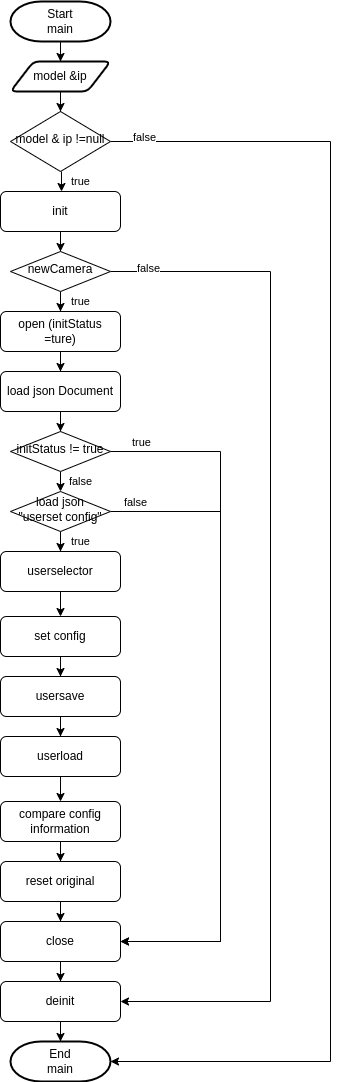

The diagram above was exported from draw.io. Its source (the exported page's mxGraphModel, read from the mxfile embedded in the PNG):
<mxGraphModel dx="981" dy="589" grid="1" gridSize="10" guides="1" tooltips="1" connect="1" arrows="1" fold="1" page="1" pageScale="1" pageWidth="827" pageHeight="1169" math="0" shadow="0">
  <root>
    <mxCell id="0" />
    <mxCell id="1" parent="0" />
    <mxCell id="yaUX3k8EcpttGr07dAhM-1" value="true" style="edgeStyle=orthogonalEdgeStyle;rounded=0;orthogonalLoop=1;jettySize=auto;html=1;" parent="1" edge="1">
      <mxGeometry y="19" relative="1" as="geometry">
        <mxPoint x="391" y="190" as="sourcePoint" />
        <mxPoint x="391" y="210" as="targetPoint" />
        <mxPoint as="offset" />
      </mxGeometry>
    </mxCell>
    <mxCell id="rWzc4MPXNH38NUM2RFkS-1" style="edgeStyle=orthogonalEdgeStyle;rounded=0;orthogonalLoop=1;jettySize=auto;html=1;entryX=1;entryY=0.5;entryDx=0;entryDy=0;entryPerimeter=0;" edge="1" parent="1" source="yaUX3k8EcpttGr07dAhM-2" target="yaUX3k8EcpttGr07dAhM-39">
      <mxGeometry relative="1" as="geometry">
        <Array as="points">
          <mxPoint x="660" y="160" />
          <mxPoint x="660" y="1080" />
        </Array>
      </mxGeometry>
    </mxCell>
    <mxCell id="rWzc4MPXNH38NUM2RFkS-4" value="false" style="edgeLabel;html=1;align=center;verticalAlign=middle;resizable=0;points=[];" vertex="1" connectable="0" parent="rWzc4MPXNH38NUM2RFkS-1">
      <mxGeometry x="-0.9518" y="5" relative="1" as="geometry">
        <mxPoint as="offset" />
      </mxGeometry>
    </mxCell>
    <mxCell id="yaUX3k8EcpttGr07dAhM-2" value="model &amp;amp; ip !=null" style="rhombus;whiteSpace=wrap;html=1;shadow=0;fontFamily=Helvetica;fontSize=12;align=center;strokeWidth=1;spacing=6;spacingTop=-4;" parent="1" vertex="1">
      <mxGeometry x="340" y="130" width="100" height="60" as="geometry" />
    </mxCell>
    <mxCell id="yaUX3k8EcpttGr07dAhM-3" value="" style="edgeStyle=orthogonalEdgeStyle;rounded=0;orthogonalLoop=1;jettySize=auto;html=1;" parent="1" source="yaUX3k8EcpttGr07dAhM-4" edge="1">
      <mxGeometry relative="1" as="geometry">
        <mxPoint x="390" y="270" as="targetPoint" />
      </mxGeometry>
    </mxCell>
    <mxCell id="yaUX3k8EcpttGr07dAhM-4" value="init" style="rounded=1;whiteSpace=wrap;html=1;fontSize=12;glass=0;strokeWidth=1;shadow=0;" parent="1" vertex="1">
      <mxGeometry x="330" y="210" width="120" height="40" as="geometry" />
    </mxCell>
    <mxCell id="yaUX3k8EcpttGr07dAhM-5" value="" style="edgeStyle=orthogonalEdgeStyle;rounded=0;orthogonalLoop=1;jettySize=auto;html=1;" parent="1" source="yaUX3k8EcpttGr07dAhM-6" target="yaUX3k8EcpttGr07dAhM-8" edge="1">
      <mxGeometry relative="1" as="geometry" />
    </mxCell>
    <mxCell id="yaUX3k8EcpttGr07dAhM-6" value="Start&lt;br&gt;main" style="strokeWidth=2;html=1;shape=mxgraph.flowchart.terminator;whiteSpace=wrap;" parent="1" vertex="1">
      <mxGeometry x="340" y="20" width="100" height="40" as="geometry" />
    </mxCell>
    <mxCell id="yaUX3k8EcpttGr07dAhM-7" value="" style="edgeStyle=orthogonalEdgeStyle;rounded=0;orthogonalLoop=1;jettySize=auto;html=1;" parent="1" source="yaUX3k8EcpttGr07dAhM-8" target="yaUX3k8EcpttGr07dAhM-2" edge="1">
      <mxGeometry relative="1" as="geometry" />
    </mxCell>
    <mxCell id="yaUX3k8EcpttGr07dAhM-8" value="model &amp;amp;ip" style="shape=parallelogram;html=1;strokeWidth=2;perimeter=parallelogramPerimeter;whiteSpace=wrap;rounded=1;arcSize=12;size=0.23;" parent="1" vertex="1">
      <mxGeometry x="340" y="80" width="100" height="30" as="geometry" />
    </mxCell>
    <mxCell id="yaUX3k8EcpttGr07dAhM-9" value="true" style="edgeStyle=orthogonalEdgeStyle;rounded=0;orthogonalLoop=1;jettySize=auto;html=1;" parent="1" target="yaUX3k8EcpttGr07dAhM-12" edge="1">
      <mxGeometry x="0.6667" y="20" relative="1" as="geometry">
        <mxPoint x="390" y="310" as="sourcePoint" />
        <mxPoint as="offset" />
      </mxGeometry>
    </mxCell>
    <mxCell id="yaUX3k8EcpttGr07dAhM-11" value="" style="edgeStyle=orthogonalEdgeStyle;rounded=0;orthogonalLoop=1;jettySize=auto;html=1;" parent="1" source="yaUX3k8EcpttGr07dAhM-12" target="yaUX3k8EcpttGr07dAhM-14" edge="1">
      <mxGeometry relative="1" as="geometry" />
    </mxCell>
    <mxCell id="yaUX3k8EcpttGr07dAhM-12" value="open (initStatus =ture)" style="rounded=1;whiteSpace=wrap;html=1;fontSize=12;glass=0;strokeWidth=1;shadow=0;" parent="1" vertex="1">
      <mxGeometry x="330" y="330" width="120" height="40" as="geometry" />
    </mxCell>
    <mxCell id="yaUX3k8EcpttGr07dAhM-13" value="" style="edgeStyle=orthogonalEdgeStyle;rounded=0;orthogonalLoop=1;jettySize=auto;html=1;" parent="1" source="yaUX3k8EcpttGr07dAhM-14" edge="1">
      <mxGeometry relative="1" as="geometry">
        <mxPoint x="390" y="450" as="targetPoint" />
      </mxGeometry>
    </mxCell>
    <mxCell id="yaUX3k8EcpttGr07dAhM-14" value="load json Document" style="rounded=1;whiteSpace=wrap;html=1;fontSize=12;glass=0;strokeWidth=1;shadow=0;" parent="1" vertex="1">
      <mxGeometry x="330" y="390" width="120" height="40" as="geometry" />
    </mxCell>
    <mxCell id="yaUX3k8EcpttGr07dAhM-20" value="false" style="edgeStyle=orthogonalEdgeStyle;rounded=0;orthogonalLoop=1;jettySize=auto;html=1;" parent="1" edge="1">
      <mxGeometry y="20" relative="1" as="geometry">
        <mxPoint x="390" y="490" as="sourcePoint" />
        <mxPoint x="390" y="510" as="targetPoint" />
        <mxPoint as="offset" />
      </mxGeometry>
    </mxCell>
    <mxCell id="yaUX3k8EcpttGr07dAhM-23" value="" style="edgeStyle=orthogonalEdgeStyle;rounded=0;orthogonalLoop=1;jettySize=auto;html=1;" parent="1" source="yaUX3k8EcpttGr07dAhM-16" target="yaUX3k8EcpttGr07dAhM-18" edge="1">
      <mxGeometry relative="1" as="geometry" />
    </mxCell>
    <mxCell id="yaUX3k8EcpttGr07dAhM-16" value="userselector" style="rounded=1;whiteSpace=wrap;html=1;fontSize=12;glass=0;strokeWidth=1;shadow=0;" parent="1" vertex="1">
      <mxGeometry x="330" y="570" width="120" height="40" as="geometry" />
    </mxCell>
    <mxCell id="yaUX3k8EcpttGr07dAhM-27" value="" style="edgeStyle=orthogonalEdgeStyle;rounded=0;orthogonalLoop=1;jettySize=auto;html=1;" parent="1" source="yaUX3k8EcpttGr07dAhM-18" target="yaUX3k8EcpttGr07dAhM-26" edge="1">
      <mxGeometry relative="1" as="geometry" />
    </mxCell>
    <mxCell id="yaUX3k8EcpttGr07dAhM-18" value="set config" style="rounded=1;whiteSpace=wrap;html=1;fontSize=12;glass=0;strokeWidth=1;shadow=0;" parent="1" vertex="1">
      <mxGeometry x="330" y="635" width="120" height="40" as="geometry" />
    </mxCell>
    <mxCell id="yaUX3k8EcpttGr07dAhM-22" value="true" style="edgeStyle=orthogonalEdgeStyle;rounded=0;orthogonalLoop=1;jettySize=auto;html=1;" parent="1" target="yaUX3k8EcpttGr07dAhM-16" edge="1">
      <mxGeometry x="0.6667" y="20" relative="1" as="geometry">
        <mxPoint x="390" y="550" as="sourcePoint" />
        <mxPoint as="offset" />
      </mxGeometry>
    </mxCell>
    <mxCell id="yaUX3k8EcpttGr07dAhM-31" value="" style="edgeStyle=orthogonalEdgeStyle;rounded=0;orthogonalLoop=1;jettySize=auto;html=1;" parent="1" source="yaUX3k8EcpttGr07dAhM-24" target="yaUX3k8EcpttGr07dAhM-29" edge="1">
      <mxGeometry relative="1" as="geometry" />
    </mxCell>
    <mxCell id="yaUX3k8EcpttGr07dAhM-24" value="userload" style="rounded=1;whiteSpace=wrap;html=1;fontSize=12;glass=0;strokeWidth=1;shadow=0;" parent="1" vertex="1">
      <mxGeometry x="330" y="755" width="120" height="40" as="geometry" />
    </mxCell>
    <mxCell id="yaUX3k8EcpttGr07dAhM-28" value="" style="edgeStyle=orthogonalEdgeStyle;rounded=0;orthogonalLoop=1;jettySize=auto;html=1;" parent="1" source="yaUX3k8EcpttGr07dAhM-26" target="yaUX3k8EcpttGr07dAhM-24" edge="1">
      <mxGeometry relative="1" as="geometry" />
    </mxCell>
    <mxCell id="yaUX3k8EcpttGr07dAhM-26" value="usersave" style="rounded=1;whiteSpace=wrap;html=1;fontSize=12;glass=0;strokeWidth=1;shadow=0;" parent="1" vertex="1">
      <mxGeometry x="330" y="695" width="120" height="40" as="geometry" />
    </mxCell>
    <mxCell id="yaUX3k8EcpttGr07dAhM-34" value="" style="edgeStyle=orthogonalEdgeStyle;rounded=0;orthogonalLoop=1;jettySize=auto;html=1;" parent="1" source="yaUX3k8EcpttGr07dAhM-29" target="yaUX3k8EcpttGr07dAhM-32" edge="1">
      <mxGeometry relative="1" as="geometry" />
    </mxCell>
    <mxCell id="yaUX3k8EcpttGr07dAhM-29" value="compare config information" style="rounded=1;whiteSpace=wrap;html=1;fontSize=12;glass=0;strokeWidth=1;shadow=0;" parent="1" vertex="1">
      <mxGeometry x="330" y="820" width="120" height="40" as="geometry" />
    </mxCell>
    <mxCell id="yaUX3k8EcpttGr07dAhM-37" value="" style="edgeStyle=orthogonalEdgeStyle;rounded=0;orthogonalLoop=1;jettySize=auto;html=1;" parent="1" source="yaUX3k8EcpttGr07dAhM-32" target="yaUX3k8EcpttGr07dAhM-35" edge="1">
      <mxGeometry relative="1" as="geometry" />
    </mxCell>
    <mxCell id="yaUX3k8EcpttGr07dAhM-32" value="reset original" style="rounded=1;whiteSpace=wrap;html=1;fontSize=12;glass=0;strokeWidth=1;shadow=0;" parent="1" vertex="1">
      <mxGeometry x="330" y="880" width="120" height="40" as="geometry" />
    </mxCell>
    <mxCell id="yaUX3k8EcpttGr07dAhM-38" value="" style="edgeStyle=orthogonalEdgeStyle;rounded=0;orthogonalLoop=1;jettySize=auto;html=1;" parent="1" source="yaUX3k8EcpttGr07dAhM-35" target="yaUX3k8EcpttGr07dAhM-36" edge="1">
      <mxGeometry relative="1" as="geometry" />
    </mxCell>
    <mxCell id="yaUX3k8EcpttGr07dAhM-35" value="close" style="rounded=1;whiteSpace=wrap;html=1;fontSize=12;glass=0;strokeWidth=1;shadow=0;" parent="1" vertex="1">
      <mxGeometry x="330" y="940" width="120" height="40" as="geometry" />
    </mxCell>
    <mxCell id="yaUX3k8EcpttGr07dAhM-40" value="" style="edgeStyle=orthogonalEdgeStyle;rounded=0;orthogonalLoop=1;jettySize=auto;html=1;" parent="1" source="yaUX3k8EcpttGr07dAhM-36" target="yaUX3k8EcpttGr07dAhM-39" edge="1">
      <mxGeometry relative="1" as="geometry" />
    </mxCell>
    <mxCell id="yaUX3k8EcpttGr07dAhM-36" value="deinit" style="rounded=1;whiteSpace=wrap;html=1;fontSize=12;glass=0;strokeWidth=1;shadow=0;" parent="1" vertex="1">
      <mxGeometry x="330" y="1000" width="120" height="40" as="geometry" />
    </mxCell>
    <mxCell id="yaUX3k8EcpttGr07dAhM-39" value="End&lt;br&gt;main" style="strokeWidth=2;html=1;shape=mxgraph.flowchart.terminator;whiteSpace=wrap;" parent="1" vertex="1">
      <mxGeometry x="340" y="1060" width="100" height="40" as="geometry" />
    </mxCell>
    <mxCell id="rWzc4MPXNH38NUM2RFkS-3" style="edgeStyle=orthogonalEdgeStyle;rounded=0;orthogonalLoop=1;jettySize=auto;html=1;entryX=1;entryY=0.5;entryDx=0;entryDy=0;" edge="1" parent="1" source="rWzc4MPXNH38NUM2RFkS-2" target="yaUX3k8EcpttGr07dAhM-36">
      <mxGeometry relative="1" as="geometry">
        <Array as="points">
          <mxPoint x="600" y="290" />
          <mxPoint x="600" y="1020" />
        </Array>
      </mxGeometry>
    </mxCell>
    <mxCell id="rWzc4MPXNH38NUM2RFkS-5" value="false" style="edgeLabel;html=1;align=center;verticalAlign=middle;resizable=0;points=[];" vertex="1" connectable="0" parent="rWzc4MPXNH38NUM2RFkS-3">
      <mxGeometry x="-0.9292" y="4" relative="1" as="geometry">
        <mxPoint as="offset" />
      </mxGeometry>
    </mxCell>
    <mxCell id="rWzc4MPXNH38NUM2RFkS-2" value="newCamera" style="rhombus;whiteSpace=wrap;html=1;shadow=0;fontFamily=Helvetica;fontSize=12;align=center;strokeWidth=1;spacing=6;spacingTop=-4;" vertex="1" parent="1">
      <mxGeometry x="340" y="270" width="100" height="40" as="geometry" />
    </mxCell>
    <mxCell id="rWzc4MPXNH38NUM2RFkS-7" style="edgeStyle=orthogonalEdgeStyle;rounded=0;orthogonalLoop=1;jettySize=auto;html=1;entryX=1;entryY=0.5;entryDx=0;entryDy=0;" edge="1" parent="1" source="rWzc4MPXNH38NUM2RFkS-6" target="yaUX3k8EcpttGr07dAhM-35">
      <mxGeometry relative="1" as="geometry">
        <Array as="points">
          <mxPoint x="550" y="470" />
          <mxPoint x="550" y="960" />
        </Array>
      </mxGeometry>
    </mxCell>
    <mxCell id="rWzc4MPXNH38NUM2RFkS-8" value="true" style="edgeLabel;html=1;align=center;verticalAlign=middle;resizable=0;points=[];" vertex="1" connectable="0" parent="rWzc4MPXNH38NUM2RFkS-7">
      <mxGeometry x="-0.9663" y="-1" relative="1" as="geometry">
        <mxPoint x="18" y="-11" as="offset" />
      </mxGeometry>
    </mxCell>
    <mxCell id="rWzc4MPXNH38NUM2RFkS-6" value="initStatus != true" style="rhombus;whiteSpace=wrap;html=1;shadow=0;fontFamily=Helvetica;fontSize=12;align=center;strokeWidth=1;spacing=6;spacingTop=-4;" vertex="1" parent="1">
      <mxGeometry x="340" y="450" width="100" height="40" as="geometry" />
    </mxCell>
    <mxCell id="rWzc4MPXNH38NUM2RFkS-10" style="edgeStyle=orthogonalEdgeStyle;rounded=0;orthogonalLoop=1;jettySize=auto;html=1;entryX=1;entryY=0.5;entryDx=0;entryDy=0;" edge="1" parent="1" source="rWzc4MPXNH38NUM2RFkS-9" target="yaUX3k8EcpttGr07dAhM-35">
      <mxGeometry relative="1" as="geometry">
        <Array as="points">
          <mxPoint x="550" y="530" />
          <mxPoint x="550" y="960" />
        </Array>
      </mxGeometry>
    </mxCell>
    <mxCell id="rWzc4MPXNH38NUM2RFkS-11" value="false" style="edgeLabel;html=1;align=center;verticalAlign=middle;resizable=0;points=[];" vertex="1" connectable="0" parent="rWzc4MPXNH38NUM2RFkS-10">
      <mxGeometry x="-0.9256" y="-3" relative="1" as="geometry">
        <mxPoint y="-13" as="offset" />
      </mxGeometry>
    </mxCell>
    <mxCell id="rWzc4MPXNH38NUM2RFkS-9" value="load json &quot;userset config&quot;" style="rhombus;whiteSpace=wrap;html=1;shadow=0;fontFamily=Helvetica;fontSize=12;align=center;strokeWidth=1;spacing=6;spacingTop=-4;" vertex="1" parent="1">
      <mxGeometry x="340" y="510" width="100" height="40" as="geometry" />
    </mxCell>
  </root>
</mxGraphModel>